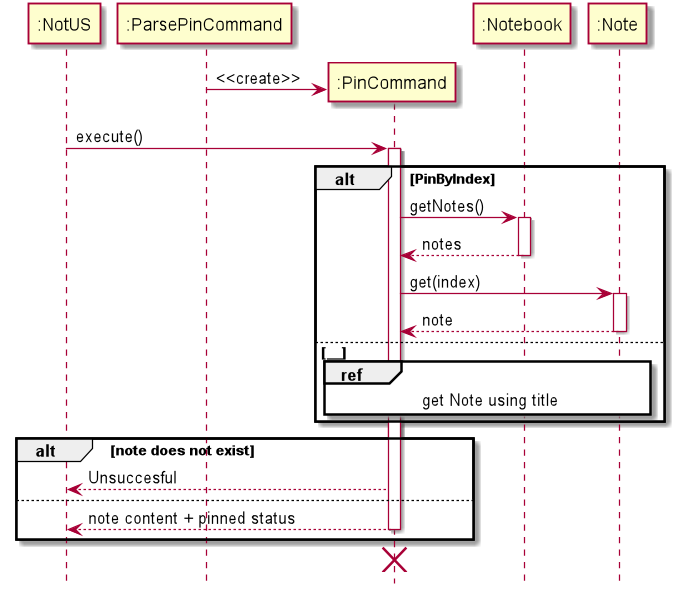

The diagram above was rendered by PlantUML. Its source (embedded in the PNG):
@startuml

hide footbox

participant ":NotUS" as NotUS
participant ":ParsePinCommand" as ParsePinCommand
participant ":PinCommand" as PinCommand
participant ":Notebook" as Notebook

participant ":Note" as Note

create NotUS
create ParsePinCommand

create PinCommand
activate PinCommand

ParsePinCommand -> PinCommand : <<create>>
deactivate PinCommand

NotUS -> PinCommand: execute()
activate PinCommand 

alt PinByIndex

    PinCommand -> Notebook: getNotes()
    activate Notebook
    Notebook --> PinCommand: notes 
    deactivate Notebook

    PinCommand -> Note: get(index)
    activate Note
    Note --> PinCommand: note
    deactivate Note
  
else __
ref over PinCommand, Notebook, Note: get Note using title

end

alt note does not exist 

    PinCommand --> NotUS: Unsuccesful

else 

    PinCommand --> NotUS: note content + pinned status
    deactivate PinCommand

end

destroy PinCommand
@enduml